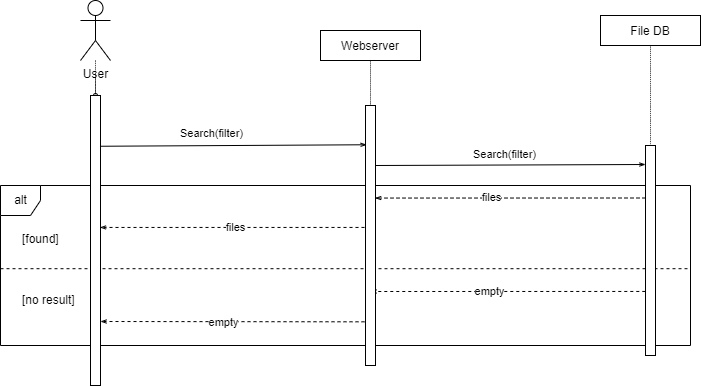

The diagram above was exported from draw.io. Its source (the exported page's mxGraphModel, read from the mxfile embedded in the PNG):
<mxGraphModel dx="850" dy="542" grid="1" gridSize="10" guides="1" tooltips="1" connect="1" arrows="1" fold="1" page="1" pageScale="1" pageWidth="850" pageHeight="1100" math="0" shadow="0">
  <root>
    <mxCell id="0" />
    <mxCell id="1" parent="0" />
    <mxCell id="whd_K4xkjX8_43NFKWuI-1" value="alt" style="shape=umlFrame;tabWidth=110;tabHeight=30;tabPosition=left;html=1;boundedLbl=1;labelInHeader=1;width=40;height=30;" vertex="1" parent="1">
      <mxGeometry x="70" y="280" width="690" height="160" as="geometry" />
    </mxCell>
    <mxCell id="whd_K4xkjX8_43NFKWuI-2" value="[found]" style="text" vertex="1" parent="whd_K4xkjX8_43NFKWuI-1">
      <mxGeometry width="100" height="20" relative="1" as="geometry">
        <mxPoint x="20" y="40" as="offset" />
      </mxGeometry>
    </mxCell>
    <mxCell id="whd_K4xkjX8_43NFKWuI-3" value="[no result]" style="line;strokeWidth=1;dashed=1;labelPosition=center;verticalLabelPosition=bottom;align=left;verticalAlign=top;spacingLeft=20;spacingTop=15;" vertex="1" parent="whd_K4xkjX8_43NFKWuI-1">
      <mxGeometry y="80" width="690.0000000000001" height="6.4" as="geometry" />
    </mxCell>
    <mxCell id="neMNCIyA2tyr0fNJXnKC-1" value="" style="edgeStyle=orthogonalEdgeStyle;curved=1;rounded=0;orthogonalLoop=1;jettySize=auto;html=1;dashed=1;dashPattern=1 1;endArrow=oval;endFill=0;endSize=4;" edge="1" parent="1" source="neMNCIyA2tyr0fNJXnKC-2" target="neMNCIyA2tyr0fNJXnKC-13">
      <mxGeometry relative="1" as="geometry" />
    </mxCell>
    <mxCell id="neMNCIyA2tyr0fNJXnKC-2" value="User" style="shape=umlActor;verticalLabelPosition=bottom;verticalAlign=top;html=1;outlineConnect=0;" vertex="1" parent="1">
      <mxGeometry x="150" y="95" width="30" height="60" as="geometry" />
    </mxCell>
    <mxCell id="neMNCIyA2tyr0fNJXnKC-3" value="" style="html=1;verticalAlign=bottom;startArrow=none;endArrow=none;dashed=1;rounded=0;dashPattern=1 1;endSize=4;curved=1;" edge="1" parent="1" target="neMNCIyA2tyr0fNJXnKC-6">
      <mxGeometry relative="1" as="geometry">
        <mxPoint x="720" y="360" as="sourcePoint" />
      </mxGeometry>
    </mxCell>
    <mxCell id="neMNCIyA2tyr0fNJXnKC-4" value="File DB" style="rounded=0;dashed=0;" vertex="1" parent="1">
      <mxGeometry x="670" y="110" width="100" height="30" as="geometry" />
    </mxCell>
    <mxCell id="neMNCIyA2tyr0fNJXnKC-5" value="" style="html=1;verticalAlign=bottom;startArrow=none;endArrow=none;dashed=1;rounded=0;dashPattern=1 1;endSize=4;curved=1;" edge="1" parent="1" source="neMNCIyA2tyr0fNJXnKC-6" target="neMNCIyA2tyr0fNJXnKC-4">
      <mxGeometry relative="1" as="geometry" />
    </mxCell>
    <mxCell id="whd_K4xkjX8_43NFKWuI-4" style="edgeStyle=none;rounded=0;orthogonalLoop=1;jettySize=auto;html=1;exitX=0;exitY=0.25;exitDx=0;exitDy=0;entryX=0.961;entryY=0.356;entryDx=0;entryDy=0;entryPerimeter=0;endArrow=openThin;endFill=0;endSize=4;dashed=1;" edge="1" parent="1" source="neMNCIyA2tyr0fNJXnKC-6" target="neMNCIyA2tyr0fNJXnKC-10">
      <mxGeometry relative="1" as="geometry" />
    </mxCell>
    <mxCell id="whd_K4xkjX8_43NFKWuI-8" value="files" style="edgeLabel;html=1;align=center;verticalAlign=middle;resizable=0;points=[];" vertex="1" connectable="0" parent="whd_K4xkjX8_43NFKWuI-4">
      <mxGeometry x="0.1398" y="-1" relative="1" as="geometry">
        <mxPoint as="offset" />
      </mxGeometry>
    </mxCell>
    <mxCell id="whd_K4xkjX8_43NFKWuI-6" style="edgeStyle=none;rounded=0;orthogonalLoop=1;jettySize=auto;html=1;exitX=-0.022;exitY=0.695;exitDx=0;exitDy=0;endArrow=openThin;endFill=0;endSize=4;exitPerimeter=0;dashed=1;" edge="1" parent="1" source="neMNCIyA2tyr0fNJXnKC-6">
      <mxGeometry relative="1" as="geometry">
        <mxPoint x="440" y="386" as="targetPoint" />
      </mxGeometry>
    </mxCell>
    <mxCell id="whd_K4xkjX8_43NFKWuI-9" value="empty" style="edgeLabel;html=1;align=center;verticalAlign=middle;resizable=0;points=[];" vertex="1" connectable="0" parent="whd_K4xkjX8_43NFKWuI-6">
      <mxGeometry x="0.1346" relative="1" as="geometry">
        <mxPoint as="offset" />
      </mxGeometry>
    </mxCell>
    <mxCell id="neMNCIyA2tyr0fNJXnKC-6" value="" style="rounded=0;dashed=0;" vertex="1" parent="1">
      <mxGeometry x="715" y="240" width="10" height="210" as="geometry" />
    </mxCell>
    <mxCell id="neMNCIyA2tyr0fNJXnKC-7" value="" style="html=1;verticalAlign=bottom;startArrow=none;endArrow=none;dashed=1;rounded=0;dashPattern=1 1;endSize=4;curved=1;" edge="1" parent="1" target="neMNCIyA2tyr0fNJXnKC-10">
      <mxGeometry relative="1" as="geometry">
        <mxPoint x="440" y="400" as="sourcePoint" />
      </mxGeometry>
    </mxCell>
    <mxCell id="neMNCIyA2tyr0fNJXnKC-8" value="Webserver" style="rounded=0;dashed=0;" vertex="1" parent="1">
      <mxGeometry x="390" y="125" width="100" height="30" as="geometry" />
    </mxCell>
    <mxCell id="neMNCIyA2tyr0fNJXnKC-9" value="" style="html=1;verticalAlign=bottom;startArrow=none;endArrow=none;dashed=1;rounded=0;dashPattern=1 1;endSize=4;curved=1;" edge="1" parent="1" source="neMNCIyA2tyr0fNJXnKC-10" target="neMNCIyA2tyr0fNJXnKC-8">
      <mxGeometry relative="1" as="geometry" />
    </mxCell>
    <mxCell id="neMNCIyA2tyr0fNJXnKC-19" style="edgeStyle=none;rounded=0;orthogonalLoop=1;jettySize=auto;html=1;endArrow=openThin;endFill=0;endSize=4;" edge="1" parent="1">
      <mxGeometry relative="1" as="geometry">
        <mxPoint x="445" y="260" as="sourcePoint" />
        <mxPoint x="715" y="259" as="targetPoint" />
      </mxGeometry>
    </mxCell>
    <mxCell id="whd_K4xkjX8_43NFKWuI-5" value="files" style="edgeStyle=none;rounded=0;orthogonalLoop=1;jettySize=auto;html=1;entryX=0.952;entryY=0.455;entryDx=0;entryDy=0;entryPerimeter=0;endArrow=openThin;endFill=0;endSize=4;exitX=0.5;exitY=0.469;exitDx=0;exitDy=0;exitPerimeter=0;dashed=1;" edge="1" parent="1" source="neMNCIyA2tyr0fNJXnKC-10" target="neMNCIyA2tyr0fNJXnKC-13">
      <mxGeometry relative="1" as="geometry">
        <mxPoint x="440" y="322" as="sourcePoint" />
      </mxGeometry>
    </mxCell>
    <mxCell id="whd_K4xkjX8_43NFKWuI-7" style="edgeStyle=none;rounded=0;orthogonalLoop=1;jettySize=auto;html=1;endArrow=openThin;endFill=0;endSize=4;exitX=0.5;exitY=0.832;exitDx=0;exitDy=0;exitPerimeter=0;dashed=1;" edge="1" parent="1" source="neMNCIyA2tyr0fNJXnKC-10">
      <mxGeometry relative="1" as="geometry">
        <mxPoint x="430" y="416" as="sourcePoint" />
        <mxPoint x="170" y="416" as="targetPoint" />
      </mxGeometry>
    </mxCell>
    <mxCell id="whd_K4xkjX8_43NFKWuI-10" value="empty" style="edgeLabel;html=1;align=center;verticalAlign=middle;resizable=0;points=[];" vertex="1" connectable="0" parent="whd_K4xkjX8_43NFKWuI-7">
      <mxGeometry x="0.097" relative="1" as="geometry">
        <mxPoint as="offset" />
      </mxGeometry>
    </mxCell>
    <mxCell id="neMNCIyA2tyr0fNJXnKC-10" value="" style="rounded=0;dashed=0;" vertex="1" parent="1">
      <mxGeometry x="435" y="200" width="10" height="260" as="geometry" />
    </mxCell>
    <mxCell id="neMNCIyA2tyr0fNJXnKC-11" value="" style="html=1;verticalAlign=bottom;startArrow=none;endArrow=none;dashed=1;rounded=0;dashPattern=1 1;endSize=4;curved=1;" edge="1" parent="1" target="neMNCIyA2tyr0fNJXnKC-13">
      <mxGeometry relative="1" as="geometry">
        <mxPoint x="165" y="400" as="sourcePoint" />
      </mxGeometry>
    </mxCell>
    <mxCell id="neMNCIyA2tyr0fNJXnKC-12" value="" style="html=1;verticalAlign=bottom;startArrow=none;endArrow=none;dashed=1;rounded=0;dashPattern=1 1;endSize=4;curved=1;" edge="1" parent="1" source="neMNCIyA2tyr0fNJXnKC-13">
      <mxGeometry relative="1" as="geometry">
        <mxPoint x="165" y="170" as="targetPoint" />
      </mxGeometry>
    </mxCell>
    <mxCell id="neMNCIyA2tyr0fNJXnKC-17" style="rounded=0;orthogonalLoop=1;jettySize=auto;html=1;exitX=1.022;exitY=0.175;exitDx=0;exitDy=0;endArrow=openThin;endFill=0;endSize=4;exitPerimeter=0;entryX=0.118;entryY=0.151;entryDx=0;entryDy=0;entryPerimeter=0;" edge="1" parent="1" source="neMNCIyA2tyr0fNJXnKC-13" target="neMNCIyA2tyr0fNJXnKC-10">
      <mxGeometry relative="1" as="geometry">
        <mxPoint x="430" y="241" as="targetPoint" />
      </mxGeometry>
    </mxCell>
    <mxCell id="neMNCIyA2tyr0fNJXnKC-18" value="Search(filter)" style="edgeLabel;html=1;align=center;verticalAlign=middle;resizable=0;points=[];" vertex="1" connectable="0" parent="neMNCIyA2tyr0fNJXnKC-17">
      <mxGeometry x="-0.1178" y="-1" relative="1" as="geometry">
        <mxPoint x="-7" y="-14" as="offset" />
      </mxGeometry>
    </mxCell>
    <mxCell id="neMNCIyA2tyr0fNJXnKC-13" value="" style="rounded=0;dashed=0;" vertex="1" parent="1">
      <mxGeometry x="160" y="190" width="10" height="290" as="geometry" />
    </mxCell>
    <mxCell id="neMNCIyA2tyr0fNJXnKC-20" value="Search(filter)" style="edgeLabel;html=1;align=center;verticalAlign=middle;resizable=0;points=[];" vertex="1" connectable="0" parent="1">
      <mxGeometry x="569.9980442090996" y="240.00266771535277" as="geometry">
        <mxPoint x="4" y="8" as="offset" />
      </mxGeometry>
    </mxCell>
  </root>
</mxGraphModel>